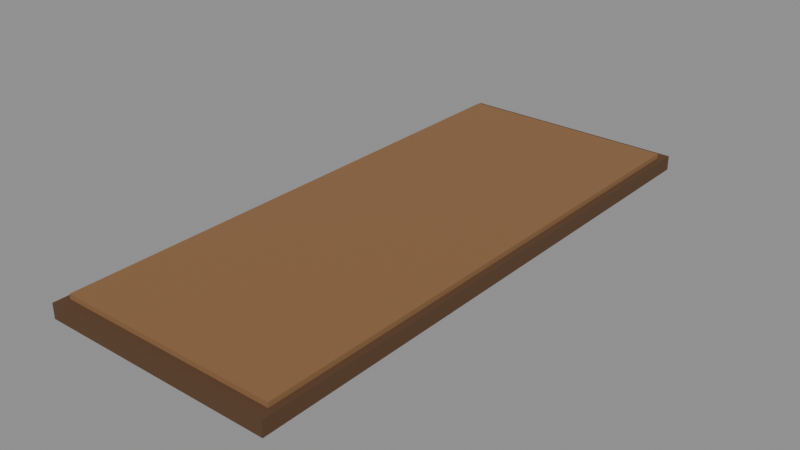 # Source: step.blend  (saved by Blender 5.3.31; exported with 4.5.12 LTS)
import bpy
from mathutils import Matrix  # noqa: F401  (used for matrix-valued properties, if any)

bpy.ops.wm.read_factory_settings(use_empty=True)
scene = bpy.context.scene
scene.name = 'Scene'

# ---- materials (node trees are filled in below, after node groups)
mat_5a3e26 = bpy.data.materials.new('#5a3e26')
mat_5a3e26.use_backface_culling = True
mat_5a3e26.diffuse_color = (0.1022, 0.04817, 0.01938, 1.0)
mat_8a6440 = bpy.data.materials.new('#8a6440')
mat_8a6440.use_backface_culling = True
mat_8a6440.diffuse_color = (0.2542, 0.1274, 0.05127, 1.0)

# ---- material node trees
mat_5a3e26.use_nodes = True; mat_5a3e26.node_tree.nodes.clear()
_N = mat_5a3e26.node_tree.nodes; _L = mat_5a3e26.node_tree.links
n0 = _N.new('ShaderNodeBsdfPrincipled'); n0.name = 'Principled BSDF'; n0.location = (-200, 100)
n0.inputs[0].default_value = (0.1022, 0.04817, 0.01938, 1.0)
n0.inputs[2].default_value = 0.9
n0.inputs[10].default_value = 0.005
n1 = _N.new('ShaderNodeOutputMaterial'); n1.name = 'Material Output'; n1.location = (200, 100)
_L.new(n0.outputs[0], n1.inputs[0])
n1.is_active_output = True
mat_8a6440.use_nodes = True; mat_8a6440.node_tree.nodes.clear()
_N = mat_8a6440.node_tree.nodes; _L = mat_8a6440.node_tree.links
n0 = _N.new('ShaderNodeBsdfPrincipled'); n0.name = 'Principled BSDF'; n0.location = (-200, 100)
n0.inputs[0].default_value = (0.2542, 0.1274, 0.05127, 1.0)
n0.inputs[2].default_value = 0.9
n0.inputs[10].default_value = 0.005
n1 = _N.new('ShaderNodeOutputMaterial'); n1.name = 'Material Output'; n1.location = (200, 100)
_L.new(n0.outputs[0], n1.inputs[0])
n1.is_active_output = True

# ---- meshes
me_5a3e26 = bpy.data.meshes.new('#5a3e26')
me_5a3e26.from_pydata([(0.005, 1.15, -0.03), (0.005, -1.15, -0.03), (0.005, 1.15, 0.03), (0.005, -1.15, 0.03), (0.955, 1.15, -0.03), (0.955, -1.15, -0.03), (0.955, 1.15, 0.03), (0.955, -1.15, 0.03)], [], [(0, 1, 3, 2), (2, 3, 7, 6), (6, 7, 5, 4), (4, 5, 1, 0), (2, 6, 4, 0), (7, 3, 1, 5)])
me_5a3e26.materials.append(mat_5a3e26)
me_5a3e26.update()
me_8a6440_noshadow = bpy.data.meshes.new('#8a6440_noshadow')
me_8a6440_noshadow.from_pydata([(0.03, 1.1, 0.03), (0.03, -1.1, 0.03), (0.03, 1.1, 0.05), (0.03, -1.1, 0.05), (0.93, 1.1, 0.03), (0.93, -1.1, 0.03), (0.93, 1.1, 0.05), (0.93, -1.1, 0.05)], [], [(0, 1, 3, 2), (2, 3, 7, 6), (6, 7, 5, 4), (4, 5, 1, 0), (2, 6, 4, 0), (7, 3, 1, 5)])
me_8a6440_noshadow.materials.append(mat_8a6440)
me_8a6440_noshadow.update()

# ---- objects
ob_5a3e26 = bpy.data.objects.new('#5a3e26', me_5a3e26)
ob_8a6440_noshadow = bpy.data.objects.new('#8a6440_noshadow', me_8a6440_noshadow)

# ---- transforms, parenting, visibility, modifiers, constraints
ob_5a3e26.location = (0.0, 0.0, 0.0)
ob_8a6440_noshadow.location = (0.0, 0.0, 0.0)

# ---- collection membership
scene.collection.objects.link(ob_5a3e26)
scene.collection.objects.link(ob_8a6440_noshadow)

# ---- scene / render settings (as saved in the file)
scene.frame_start = 1; scene.frame_end = 250; scene.frame_set(1)
scene.render.engine = 'BLENDER_EEVEE_NEXT'
scene.render.bake_bias = 0.0
scene.render.bake_samples = 0
scene.render.compositor_device = 'GPU'
scene.eevee.use_volume_custom_range = False
scene.eevee.fast_gi_thickness_near = 0.1
scene.eevee.fast_gi_thickness_far = 0.0
scene.eevee.ray_tracing_options.screen_trace_thickness = 0.1
bpy.context.view_layer.update()

# ---- added for rendering (the .blend has no active camera and no usable light): camera, sun + grey world if the file has none
cam_auto = bpy.data.cameras.new('AutoCamera')
cam_auto.lens = 50.0
cam_auto.sensor_width = 36.0
cam_auto.clip_end = 1000.0
ob_auto_camera = bpy.data.objects.new('AutoCamera', cam_auto)
scene.collection.objects.link(ob_auto_camera)
ob_auto_camera.location = (2.78359, -2.7643, 1.85287)
ob_auto_camera.rotation_euler = (1.09748, -7.21219e-08, 0.694738)
scene.camera = ob_auto_camera
light_auto_sun = bpy.data.lights.new('AutoSun', 'SUN')
light_auto_sun.energy = 3.0
light_auto_sun.angle = 0.0523599
ob_auto_sun = bpy.data.objects.new('AutoSun', light_auto_sun)
scene.collection.objects.link(ob_auto_sun)
ob_auto_sun.rotation_euler = (0.872665, 0.174533, 0.523599)
if scene.world is None:
    world_auto = bpy.data.worlds.new('AutoWorld')
    world_auto.color = (0.3, 0.3, 0.3)
    scene.world = world_auto
bpy.context.view_layer.update()
